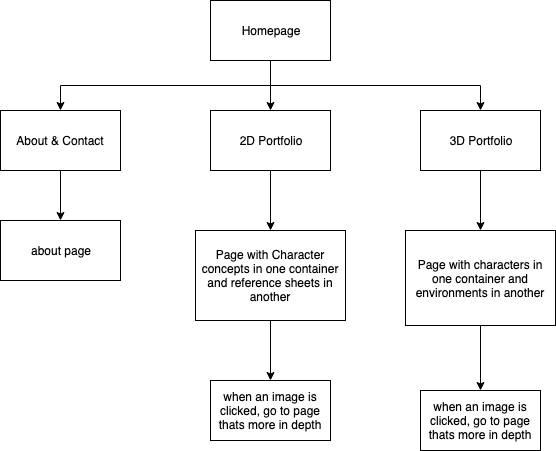

The diagram above was exported from draw.io. Its source (the exported page's mxGraphModel, read from the mxfile embedded in the PNG):
<mxGraphModel dx="692" dy="1105" grid="1" gridSize="10" guides="1" tooltips="1" connect="1" arrows="1" fold="1" page="1" pageScale="1" pageWidth="850" pageHeight="1100" math="0" shadow="0">
  <root>
    <mxCell id="0" />
    <mxCell id="1" parent="0" />
    <mxCell id="_E3JdzVme4VlmSq5VdF7-6" style="edgeStyle=orthogonalEdgeStyle;rounded=0;orthogonalLoop=1;jettySize=auto;html=1;exitX=0.5;exitY=1;exitDx=0;exitDy=0;entryX=0.5;entryY=0;entryDx=0;entryDy=0;" edge="1" parent="1" source="_E3JdzVme4VlmSq5VdF7-1" target="_E3JdzVme4VlmSq5VdF7-2">
      <mxGeometry relative="1" as="geometry" />
    </mxCell>
    <mxCell id="_E3JdzVme4VlmSq5VdF7-7" style="edgeStyle=orthogonalEdgeStyle;rounded=0;orthogonalLoop=1;jettySize=auto;html=1;exitX=0.5;exitY=1;exitDx=0;exitDy=0;entryX=0.5;entryY=0;entryDx=0;entryDy=0;" edge="1" parent="1" source="_E3JdzVme4VlmSq5VdF7-1" target="_E3JdzVme4VlmSq5VdF7-3">
      <mxGeometry relative="1" as="geometry" />
    </mxCell>
    <mxCell id="_E3JdzVme4VlmSq5VdF7-8" style="edgeStyle=orthogonalEdgeStyle;rounded=0;orthogonalLoop=1;jettySize=auto;html=1;exitX=0.5;exitY=1;exitDx=0;exitDy=0;entryX=0.5;entryY=0;entryDx=0;entryDy=0;" edge="1" parent="1" source="_E3JdzVme4VlmSq5VdF7-1" target="_E3JdzVme4VlmSq5VdF7-4">
      <mxGeometry relative="1" as="geometry" />
    </mxCell>
    <mxCell id="_E3JdzVme4VlmSq5VdF7-1" value="Homepage" style="rounded=0;whiteSpace=wrap;html=1;" vertex="1" parent="1">
      <mxGeometry x="290" y="90" width="120" height="60" as="geometry" />
    </mxCell>
    <mxCell id="_E3JdzVme4VlmSq5VdF7-11" style="edgeStyle=orthogonalEdgeStyle;rounded=0;orthogonalLoop=1;jettySize=auto;html=1;exitX=0.5;exitY=1;exitDx=0;exitDy=0;entryX=0.5;entryY=0;entryDx=0;entryDy=0;" edge="1" parent="1" source="_E3JdzVme4VlmSq5VdF7-2" target="_E3JdzVme4VlmSq5VdF7-9">
      <mxGeometry relative="1" as="geometry" />
    </mxCell>
    <mxCell id="_E3JdzVme4VlmSq5VdF7-2" value="About &amp;amp; Contact" style="rounded=0;whiteSpace=wrap;html=1;" vertex="1" parent="1">
      <mxGeometry x="80" y="200" width="120" height="60" as="geometry" />
    </mxCell>
    <mxCell id="_E3JdzVme4VlmSq5VdF7-13" style="edgeStyle=orthogonalEdgeStyle;rounded=0;orthogonalLoop=1;jettySize=auto;html=1;exitX=0.5;exitY=1;exitDx=0;exitDy=0;" edge="1" parent="1" source="_E3JdzVme4VlmSq5VdF7-3" target="_E3JdzVme4VlmSq5VdF7-12">
      <mxGeometry relative="1" as="geometry" />
    </mxCell>
    <mxCell id="_E3JdzVme4VlmSq5VdF7-3" value="2D Portfolio" style="rounded=0;whiteSpace=wrap;html=1;" vertex="1" parent="1">
      <mxGeometry x="290" y="200" width="120" height="60" as="geometry" />
    </mxCell>
    <mxCell id="_E3JdzVme4VlmSq5VdF7-15" style="edgeStyle=orthogonalEdgeStyle;rounded=0;orthogonalLoop=1;jettySize=auto;html=1;exitX=0.5;exitY=1;exitDx=0;exitDy=0;entryX=0.5;entryY=0;entryDx=0;entryDy=0;" edge="1" parent="1" source="_E3JdzVme4VlmSq5VdF7-4" target="_E3JdzVme4VlmSq5VdF7-14">
      <mxGeometry relative="1" as="geometry" />
    </mxCell>
    <mxCell id="_E3JdzVme4VlmSq5VdF7-4" value="3D Portfolio" style="rounded=0;whiteSpace=wrap;html=1;" vertex="1" parent="1">
      <mxGeometry x="500" y="200" width="120" height="60" as="geometry" />
    </mxCell>
    <mxCell id="_E3JdzVme4VlmSq5VdF7-9" value="about page" style="rounded=0;whiteSpace=wrap;html=1;" vertex="1" parent="1">
      <mxGeometry x="80" y="310" width="120" height="60" as="geometry" />
    </mxCell>
    <mxCell id="_E3JdzVme4VlmSq5VdF7-17" style="edgeStyle=orthogonalEdgeStyle;rounded=0;orthogonalLoop=1;jettySize=auto;html=1;exitX=0.5;exitY=1;exitDx=0;exitDy=0;entryX=0.5;entryY=0;entryDx=0;entryDy=0;" edge="1" parent="1" source="_E3JdzVme4VlmSq5VdF7-12" target="_E3JdzVme4VlmSq5VdF7-16">
      <mxGeometry relative="1" as="geometry" />
    </mxCell>
    <mxCell id="_E3JdzVme4VlmSq5VdF7-12" value="Page with Character concepts in one container and reference sheets in another" style="rounded=0;whiteSpace=wrap;html=1;" vertex="1" parent="1">
      <mxGeometry x="275" y="320" width="150" height="90" as="geometry" />
    </mxCell>
    <mxCell id="_E3JdzVme4VlmSq5VdF7-19" style="edgeStyle=orthogonalEdgeStyle;rounded=0;orthogonalLoop=1;jettySize=auto;html=1;exitX=0.5;exitY=1;exitDx=0;exitDy=0;entryX=0.5;entryY=0;entryDx=0;entryDy=0;" edge="1" parent="1" source="_E3JdzVme4VlmSq5VdF7-14" target="_E3JdzVme4VlmSq5VdF7-18">
      <mxGeometry relative="1" as="geometry" />
    </mxCell>
    <mxCell id="_E3JdzVme4VlmSq5VdF7-14" value="Page with characters in one container and environments in another" style="rounded=0;whiteSpace=wrap;html=1;" vertex="1" parent="1">
      <mxGeometry x="485" y="320" width="150" height="95" as="geometry" />
    </mxCell>
    <mxCell id="_E3JdzVme4VlmSq5VdF7-16" value="when an image is clicked, go to page thats more in depth" style="rounded=0;whiteSpace=wrap;html=1;" vertex="1" parent="1">
      <mxGeometry x="290" y="470" width="120" height="60" as="geometry" />
    </mxCell>
    <mxCell id="_E3JdzVme4VlmSq5VdF7-18" value="when an image is clicked, go to page thats more in depth" style="rounded=0;whiteSpace=wrap;html=1;" vertex="1" parent="1">
      <mxGeometry x="500" y="480" width="120" height="60" as="geometry" />
    </mxCell>
  </root>
</mxGraphModel>